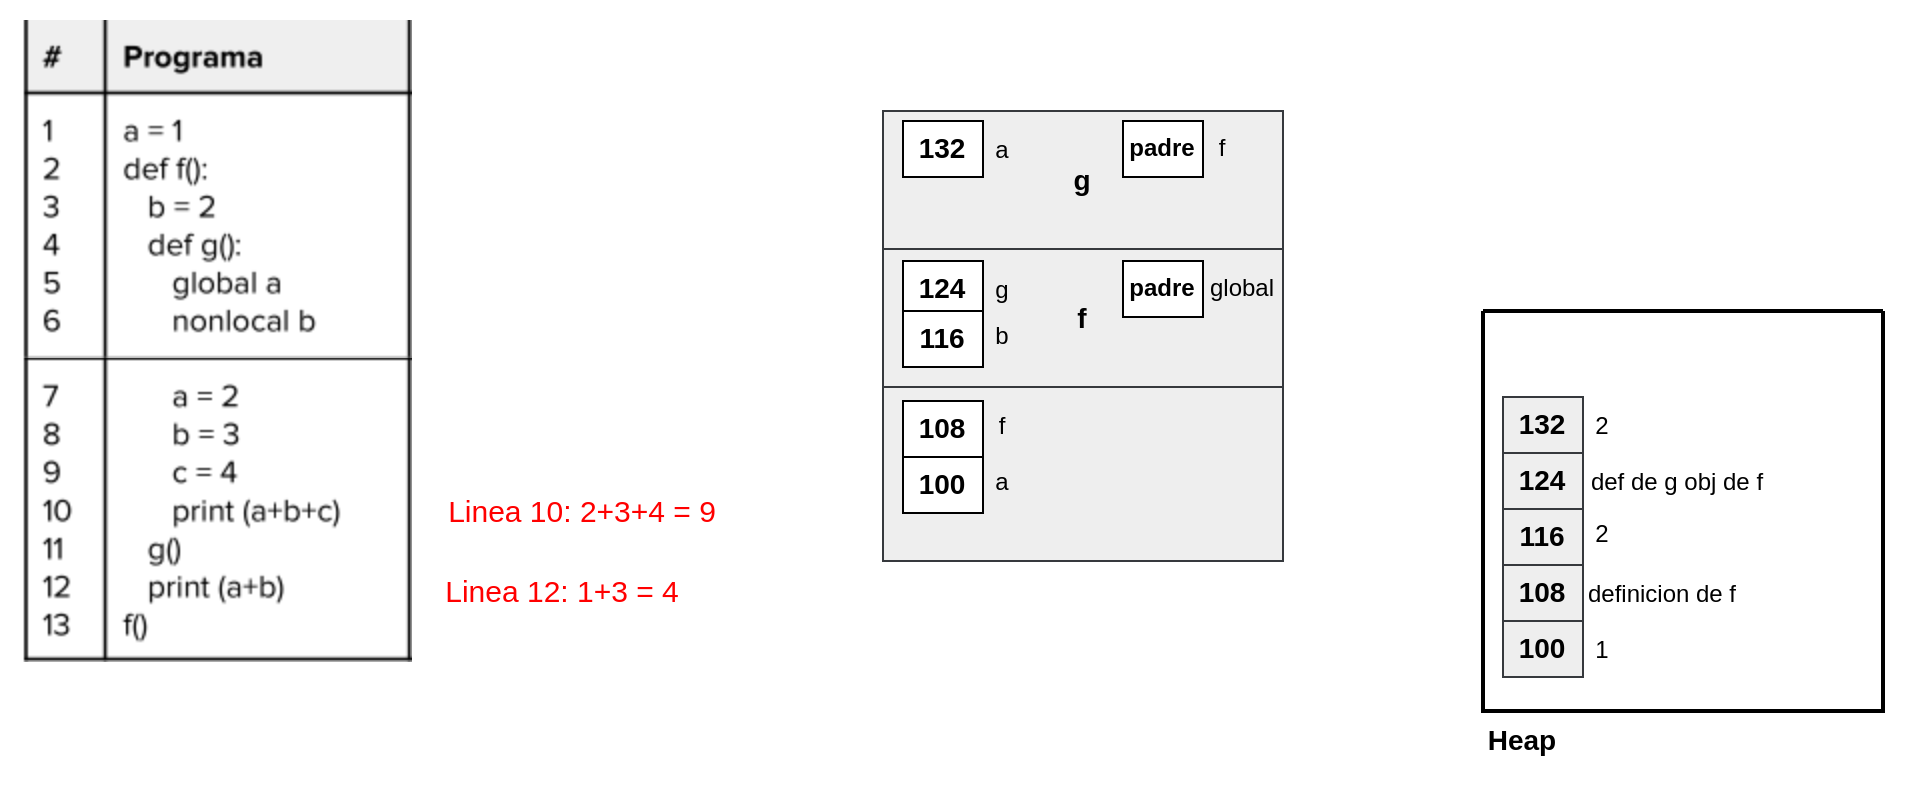

The diagram above was exported from draw.io. Its source (the exported page's mxGraphModel, read from the mxfile embedded in the PNG):
<mxGraphModel dx="989" dy="601" grid="1" gridSize="10" guides="1" tooltips="1" connect="1" arrows="1" fold="1" page="1" pageScale="1" pageWidth="850" pageHeight="1100" math="0" shadow="0">
  <root>
    <mxCell id="0" />
    <mxCell id="1" parent="0" />
    <mxCell id="GRaqcd26pqxyt4ZObLol-1" value="" style="shape=image;verticalLabelPosition=bottom;labelBackgroundColor=default;verticalAlign=top;aspect=fixed;imageAspect=0;image=data:image/png,(base64 omitted: 11892 chars);" vertex="1" parent="1">
      <mxGeometry x="70" y="220" width="195" height="169" as="geometry" />
    </mxCell>
    <mxCell id="GRaqcd26pqxyt4ZObLol-2" value="" style="shape=image;verticalLabelPosition=bottom;labelBackgroundColor=default;verticalAlign=top;aspect=fixed;imageAspect=0;image=data:image/png,(base64 omitted: 10696 chars);" vertex="1" parent="1">
      <mxGeometry x="69" y="389" width="196" height="152" as="geometry" />
    </mxCell>
    <mxCell id="GRaqcd26pqxyt4ZObLol-3" value="&lt;font style=&quot;color: rgb(255, 0, 0); font-size: 15px;&quot;&gt;Linea 10: 2+3+4 = 9&lt;/font&gt;" style="text;strokeColor=none;align=center;fillColor=none;html=1;verticalAlign=middle;whiteSpace=wrap;rounded=0;" vertex="1" parent="1">
      <mxGeometry x="280" y="450" width="140" height="30" as="geometry" />
    </mxCell>
    <mxCell id="GRaqcd26pqxyt4ZObLol-4" value="&lt;font style=&quot;color: rgb(255, 0, 0); font-size: 15px;&quot;&gt;Linea 12: 1+3 = 4&lt;/font&gt;" style="text;strokeColor=none;align=center;fillColor=none;html=1;verticalAlign=middle;whiteSpace=wrap;rounded=0;" vertex="1" parent="1">
      <mxGeometry x="280" y="490" width="120" height="30" as="geometry" />
    </mxCell>
    <mxCell id="GRaqcd26pqxyt4ZObLol-7" value="" style="swimlane;startSize=0;strokeWidth=2;" vertex="1" parent="1">
      <mxGeometry x="800" y="365" width="200" height="200" as="geometry" />
    </mxCell>
    <mxCell id="GRaqcd26pqxyt4ZObLol-11" value="&lt;b&gt;&lt;font style=&quot;font-size: 14px;&quot;&gt;108&lt;/font&gt;&lt;/b&gt;" style="rounded=0;whiteSpace=wrap;html=1;fillColor=#eeeeee;strokeColor=#36393d;" vertex="1" parent="GRaqcd26pqxyt4ZObLol-7">
      <mxGeometry x="10" y="127" width="40" height="28" as="geometry" />
    </mxCell>
    <mxCell id="GRaqcd26pqxyt4ZObLol-12" value="definicion de f" style="text;strokeColor=none;align=center;fillColor=none;html=1;verticalAlign=middle;whiteSpace=wrap;rounded=0;" vertex="1" parent="GRaqcd26pqxyt4ZObLol-7">
      <mxGeometry x="50" y="127" width="80" height="30" as="geometry" />
    </mxCell>
    <mxCell id="GRaqcd26pqxyt4ZObLol-13" value="&lt;b&gt;&lt;font style=&quot;font-size: 14px;&quot;&gt;100&lt;/font&gt;&lt;/b&gt;" style="rounded=0;whiteSpace=wrap;html=1;fillColor=#eeeeee;strokeColor=#36393d;" vertex="1" parent="GRaqcd26pqxyt4ZObLol-7">
      <mxGeometry x="10" y="155" width="40" height="28" as="geometry" />
    </mxCell>
    <mxCell id="GRaqcd26pqxyt4ZObLol-15" value="1" style="text;strokeColor=none;align=center;fillColor=none;html=1;verticalAlign=middle;whiteSpace=wrap;rounded=0;" vertex="1" parent="GRaqcd26pqxyt4ZObLol-7">
      <mxGeometry x="60" y="155" height="30" as="geometry" />
    </mxCell>
    <mxCell id="GRaqcd26pqxyt4ZObLol-23" value="&lt;b&gt;&lt;font style=&quot;font-size: 14px;&quot;&gt;116&lt;/font&gt;&lt;/b&gt;" style="rounded=0;whiteSpace=wrap;html=1;fillColor=#eeeeee;strokeColor=#36393d;" vertex="1" parent="GRaqcd26pqxyt4ZObLol-7">
      <mxGeometry x="10" y="99" width="40" height="28" as="geometry" />
    </mxCell>
    <mxCell id="GRaqcd26pqxyt4ZObLol-26" value="2" style="text;strokeColor=none;align=center;fillColor=none;html=1;verticalAlign=middle;whiteSpace=wrap;rounded=0;" vertex="1" parent="GRaqcd26pqxyt4ZObLol-7">
      <mxGeometry x="45" y="97" width="30" height="30" as="geometry" />
    </mxCell>
    <mxCell id="GRaqcd26pqxyt4ZObLol-29" value="&lt;b&gt;&lt;font style=&quot;font-size: 14px;&quot;&gt;124&lt;/font&gt;&lt;/b&gt;" style="rounded=0;whiteSpace=wrap;html=1;fillColor=#eeeeee;strokeColor=#36393d;" vertex="1" parent="GRaqcd26pqxyt4ZObLol-7">
      <mxGeometry x="10" y="71" width="40" height="28" as="geometry" />
    </mxCell>
    <mxCell id="GRaqcd26pqxyt4ZObLol-30" value="def de g obj de f" style="text;strokeColor=none;align=center;fillColor=none;html=1;verticalAlign=middle;whiteSpace=wrap;rounded=0;" vertex="1" parent="GRaqcd26pqxyt4ZObLol-7">
      <mxGeometry x="45" y="71" width="105" height="30" as="geometry" />
    </mxCell>
    <mxCell id="GRaqcd26pqxyt4ZObLol-41" value="&lt;b&gt;&lt;font style=&quot;font-size: 14px;&quot;&gt;132&lt;/font&gt;&lt;/b&gt;" style="rounded=0;whiteSpace=wrap;html=1;fillColor=#eeeeee;strokeColor=#36393d;" vertex="1" parent="GRaqcd26pqxyt4ZObLol-7">
      <mxGeometry x="10" y="43" width="40" height="28" as="geometry" />
    </mxCell>
    <mxCell id="GRaqcd26pqxyt4ZObLol-42" value="2" style="text;strokeColor=none;align=center;fillColor=none;html=1;verticalAlign=middle;whiteSpace=wrap;rounded=0;" vertex="1" parent="GRaqcd26pqxyt4ZObLol-7">
      <mxGeometry x="45" y="43" width="30" height="30" as="geometry" />
    </mxCell>
    <mxCell id="GRaqcd26pqxyt4ZObLol-8" value="&lt;b&gt;&lt;font style=&quot;font-size: 14px;&quot;&gt;Heap&lt;/font&gt;&lt;/b&gt;" style="text;strokeColor=none;align=center;fillColor=none;html=1;verticalAlign=middle;whiteSpace=wrap;rounded=0;" vertex="1" parent="1">
      <mxGeometry x="790" y="565" width="60" height="30" as="geometry" />
    </mxCell>
    <mxCell id="GRaqcd26pqxyt4ZObLol-9" value="" style="rounded=0;whiteSpace=wrap;html=1;fillColor=#eeeeee;strokeColor=#36393d;" vertex="1" parent="1">
      <mxGeometry x="500" y="403" width="200" height="87" as="geometry" />
    </mxCell>
    <mxCell id="GRaqcd26pqxyt4ZObLol-10" value="&lt;b&gt;&lt;font style=&quot;font-size: 14px;&quot;&gt;108&lt;/font&gt;&lt;/b&gt;" style="rounded=0;whiteSpace=wrap;html=1;" vertex="1" parent="1">
      <mxGeometry x="510" y="410" width="40" height="28" as="geometry" />
    </mxCell>
    <mxCell id="GRaqcd26pqxyt4ZObLol-16" value="f" style="text;strokeColor=none;align=center;fillColor=none;html=1;verticalAlign=middle;whiteSpace=wrap;rounded=0;" vertex="1" parent="1">
      <mxGeometry x="555" y="408" width="10" height="30" as="geometry" />
    </mxCell>
    <mxCell id="GRaqcd26pqxyt4ZObLol-18" value="&lt;b&gt;&lt;font style=&quot;font-size: 14px;&quot;&gt;f&lt;/font&gt;&lt;/b&gt;" style="rounded=0;whiteSpace=wrap;html=1;fillColor=#eeeeee;strokeColor=#36393d;" vertex="1" parent="1">
      <mxGeometry x="500" y="334" width="200" height="69" as="geometry" />
    </mxCell>
    <mxCell id="GRaqcd26pqxyt4ZObLol-27" value="&lt;b&gt;&lt;font style=&quot;font-size: 14px;&quot;&gt;124&lt;/font&gt;&lt;/b&gt;" style="rounded=0;whiteSpace=wrap;html=1;" vertex="1" parent="1">
      <mxGeometry x="510" y="340" width="40" height="28" as="geometry" />
    </mxCell>
    <mxCell id="GRaqcd26pqxyt4ZObLol-28" value="g" style="text;strokeColor=none;align=center;fillColor=none;html=1;verticalAlign=middle;whiteSpace=wrap;rounded=0;" vertex="1" parent="1">
      <mxGeometry x="550" y="340" width="20" height="30" as="geometry" />
    </mxCell>
    <mxCell id="GRaqcd26pqxyt4ZObLol-32" value="&lt;b&gt;&lt;font style=&quot;font-size: 14px;&quot;&gt;g&lt;/font&gt;&lt;/b&gt;" style="rounded=0;whiteSpace=wrap;html=1;fillColor=#eeeeee;strokeColor=#36393d;" vertex="1" parent="1">
      <mxGeometry x="500" y="265" width="200" height="69" as="geometry" />
    </mxCell>
    <mxCell id="GRaqcd26pqxyt4ZObLol-33" value="&lt;b&gt;&lt;font style=&quot;font-size: 14px;&quot;&gt;100&lt;/font&gt;&lt;/b&gt;" style="rounded=0;whiteSpace=wrap;html=1;" vertex="1" parent="1">
      <mxGeometry x="510" y="438" width="40" height="28" as="geometry" />
    </mxCell>
    <mxCell id="GRaqcd26pqxyt4ZObLol-34" value="a" style="text;strokeColor=none;align=center;fillColor=none;html=1;verticalAlign=middle;whiteSpace=wrap;rounded=0;" vertex="1" parent="1">
      <mxGeometry x="550" y="436" width="20" height="30" as="geometry" />
    </mxCell>
    <mxCell id="GRaqcd26pqxyt4ZObLol-35" value="&lt;b&gt;&lt;font style=&quot;font-size: 14px;&quot;&gt;116&lt;/font&gt;&lt;/b&gt;" style="rounded=0;whiteSpace=wrap;html=1;" vertex="1" parent="1">
      <mxGeometry x="510" y="365" width="40" height="28" as="geometry" />
    </mxCell>
    <mxCell id="GRaqcd26pqxyt4ZObLol-36" value="b" style="text;strokeColor=none;align=center;fillColor=none;html=1;verticalAlign=middle;whiteSpace=wrap;rounded=0;" vertex="1" parent="1">
      <mxGeometry x="550" y="363" width="20" height="30" as="geometry" />
    </mxCell>
    <mxCell id="GRaqcd26pqxyt4ZObLol-37" value="&lt;b&gt;&lt;font style=&quot;font-size: 14px;&quot;&gt;132&lt;/font&gt;&lt;/b&gt;" style="rounded=0;whiteSpace=wrap;html=1;" vertex="1" parent="1">
      <mxGeometry x="510" y="270" width="40" height="28" as="geometry" />
    </mxCell>
    <mxCell id="GRaqcd26pqxyt4ZObLol-38" value="a" style="text;strokeColor=none;align=center;fillColor=none;html=1;verticalAlign=middle;whiteSpace=wrap;rounded=0;" vertex="1" parent="1">
      <mxGeometry x="550" y="270" width="20" height="30" as="geometry" />
    </mxCell>
    <mxCell id="GRaqcd26pqxyt4ZObLol-43" value="&lt;b&gt;padre&lt;/b&gt;" style="rounded=0;whiteSpace=wrap;html=1;" vertex="1" parent="1">
      <mxGeometry x="620" y="340" width="40" height="28" as="geometry" />
    </mxCell>
    <mxCell id="GRaqcd26pqxyt4ZObLol-44" value="global" style="text;strokeColor=none;align=center;fillColor=none;html=1;verticalAlign=middle;whiteSpace=wrap;rounded=0;" vertex="1" parent="1">
      <mxGeometry x="670" y="339" width="20" height="30" as="geometry" />
    </mxCell>
    <mxCell id="GRaqcd26pqxyt4ZObLol-45" value="&lt;b&gt;padre&lt;/b&gt;" style="rounded=0;whiteSpace=wrap;html=1;" vertex="1" parent="1">
      <mxGeometry x="620" y="270" width="40" height="28" as="geometry" />
    </mxCell>
    <mxCell id="GRaqcd26pqxyt4ZObLol-46" value="f" style="text;strokeColor=none;align=center;fillColor=none;html=1;verticalAlign=middle;whiteSpace=wrap;rounded=0;" vertex="1" parent="1">
      <mxGeometry x="660" y="269" width="20" height="30" as="geometry" />
    </mxCell>
  </root>
</mxGraphModel>